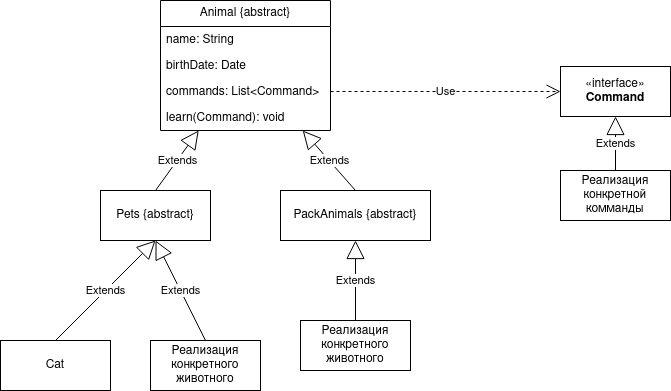

The diagram above was exported from draw.io. Its source (the exported page's mxGraphModel, read from the mxfile embedded in the PNG):
<mxGraphModel dx="1036" dy="655" grid="1" gridSize="10" guides="1" tooltips="1" connect="1" arrows="1" fold="1" page="1" pageScale="1" pageWidth="827" pageHeight="1169" math="0" shadow="0">
  <root>
    <mxCell id="0" />
    <mxCell id="1" parent="0" />
    <mxCell id="8ffTen7T7xylgSX1b3Pm-46" value="Animal {abstract}" style="swimlane;fontStyle=0;childLayout=stackLayout;horizontal=1;startSize=26;fillColor=none;horizontalStack=0;resizeParent=1;resizeParentMax=0;resizeLast=0;collapsible=1;marginBottom=0;whiteSpace=wrap;html=1;" vertex="1" parent="1">
      <mxGeometry x="180" y="40" width="170" height="130" as="geometry">
        <mxRectangle x="180" y="40" width="130" height="30" as="alternateBounds" />
      </mxGeometry>
    </mxCell>
    <mxCell id="8ffTen7T7xylgSX1b3Pm-47" value="name: String" style="text;strokeColor=none;fillColor=none;align=left;verticalAlign=top;spacingLeft=4;spacingRight=4;overflow=hidden;rotatable=0;points=[[0,0.5],[1,0.5]];portConstraint=eastwest;whiteSpace=wrap;html=1;" vertex="1" parent="8ffTen7T7xylgSX1b3Pm-46">
      <mxGeometry y="26" width="170" height="26" as="geometry" />
    </mxCell>
    <mxCell id="8ffTen7T7xylgSX1b3Pm-48" value="birthDate: Date" style="text;strokeColor=none;fillColor=none;align=left;verticalAlign=top;spacingLeft=4;spacingRight=4;overflow=hidden;rotatable=0;points=[[0,0.5],[1,0.5]];portConstraint=eastwest;whiteSpace=wrap;html=1;" vertex="1" parent="8ffTen7T7xylgSX1b3Pm-46">
      <mxGeometry y="52" width="170" height="26" as="geometry" />
    </mxCell>
    <mxCell id="8ffTen7T7xylgSX1b3Pm-49" value="commands: List&amp;lt;Command&amp;gt;" style="text;strokeColor=none;fillColor=none;align=left;verticalAlign=top;spacingLeft=4;spacingRight=4;overflow=hidden;rotatable=0;points=[[0,0.5],[1,0.5]];portConstraint=eastwest;whiteSpace=wrap;html=1;" vertex="1" parent="8ffTen7T7xylgSX1b3Pm-46">
      <mxGeometry y="78" width="170" height="26" as="geometry" />
    </mxCell>
    <mxCell id="8ffTen7T7xylgSX1b3Pm-72" value="learn(Command): void" style="text;strokeColor=none;fillColor=none;align=left;verticalAlign=top;spacingLeft=4;spacingRight=4;overflow=hidden;rotatable=0;points=[[0,0.5],[1,0.5]];portConstraint=eastwest;whiteSpace=wrap;html=1;" vertex="1" parent="8ffTen7T7xylgSX1b3Pm-46">
      <mxGeometry y="104" width="170" height="26" as="geometry" />
    </mxCell>
    <mxCell id="8ffTen7T7xylgSX1b3Pm-55" value="Pets {abstract}" style="html=1;whiteSpace=wrap;" vertex="1" parent="1">
      <mxGeometry x="120" y="230" width="110" height="50" as="geometry" />
    </mxCell>
    <mxCell id="8ffTen7T7xylgSX1b3Pm-56" value="PackAnimals {abstract}" style="html=1;whiteSpace=wrap;" vertex="1" parent="1">
      <mxGeometry x="300" y="230" width="150" height="50" as="geometry" />
    </mxCell>
    <mxCell id="8ffTen7T7xylgSX1b3Pm-59" value="Cat" style="html=1;whiteSpace=wrap;" vertex="1" parent="1">
      <mxGeometry x="20" y="380" width="110" height="50" as="geometry" />
    </mxCell>
    <mxCell id="8ffTen7T7xylgSX1b3Pm-60" value="Extends" style="endArrow=block;endSize=16;endFill=0;html=1;rounded=0;exitX=0.5;exitY=0;exitDx=0;exitDy=0;" edge="1" parent="1" source="8ffTen7T7xylgSX1b3Pm-55" target="8ffTen7T7xylgSX1b3Pm-46">
      <mxGeometry width="160" relative="1" as="geometry">
        <mxPoint x="330" y="340" as="sourcePoint" />
        <mxPoint x="490" y="340" as="targetPoint" />
      </mxGeometry>
    </mxCell>
    <mxCell id="8ffTen7T7xylgSX1b3Pm-61" value="Extends" style="endArrow=block;endSize=16;endFill=0;html=1;rounded=0;exitX=0.5;exitY=0;exitDx=0;exitDy=0;" edge="1" parent="1" source="8ffTen7T7xylgSX1b3Pm-56" target="8ffTen7T7xylgSX1b3Pm-46">
      <mxGeometry width="160" relative="1" as="geometry">
        <mxPoint x="510" y="406" as="sourcePoint" />
        <mxPoint x="566" y="320" as="targetPoint" />
      </mxGeometry>
    </mxCell>
    <mxCell id="8ffTen7T7xylgSX1b3Pm-62" value="Use" style="endArrow=open;endSize=12;dashed=1;html=1;rounded=0;exitX=1;exitY=0.5;exitDx=0;exitDy=0;" edge="1" parent="1" source="8ffTen7T7xylgSX1b3Pm-49" target="8ffTen7T7xylgSX1b3Pm-63">
      <mxGeometry width="160" relative="1" as="geometry">
        <mxPoint x="330" y="340" as="sourcePoint" />
        <mxPoint x="490" y="340" as="targetPoint" />
      </mxGeometry>
    </mxCell>
    <mxCell id="8ffTen7T7xylgSX1b3Pm-63" value="«interface»&lt;b&gt;&lt;br&gt;Command&lt;/b&gt;&lt;br&gt;&lt;b&gt;&lt;/b&gt;" style="html=1;whiteSpace=wrap;" vertex="1" parent="1">
      <mxGeometry x="580" y="106" width="110" height="50" as="geometry" />
    </mxCell>
    <mxCell id="8ffTen7T7xylgSX1b3Pm-64" value="Extends" style="endArrow=block;endSize=16;endFill=0;html=1;rounded=0;exitX=0.5;exitY=0;exitDx=0;exitDy=0;entryX=0.5;entryY=1;entryDx=0;entryDy=0;" edge="1" parent="1" source="8ffTen7T7xylgSX1b3Pm-68" target="8ffTen7T7xylgSX1b3Pm-63">
      <mxGeometry width="160" relative="1" as="geometry">
        <mxPoint x="610" y="376" as="sourcePoint" />
        <mxPoint x="666" y="290" as="targetPoint" />
      </mxGeometry>
    </mxCell>
    <mxCell id="8ffTen7T7xylgSX1b3Pm-65" value="Extends" style="endArrow=block;endSize=16;endFill=0;html=1;rounded=0;exitX=0.5;exitY=0;exitDx=0;exitDy=0;entryX=0.5;entryY=1;entryDx=0;entryDy=0;" edge="1" parent="1" source="8ffTen7T7xylgSX1b3Pm-59" target="8ffTen7T7xylgSX1b3Pm-55">
      <mxGeometry width="160" relative="1" as="geometry">
        <mxPoint x="370" y="410" as="sourcePoint" />
        <mxPoint x="426" y="324" as="targetPoint" />
      </mxGeometry>
    </mxCell>
    <mxCell id="8ffTen7T7xylgSX1b3Pm-66" value="Реализация конкретного животного" style="html=1;whiteSpace=wrap;" vertex="1" parent="1">
      <mxGeometry x="320" y="360" width="110" height="50" as="geometry" />
    </mxCell>
    <mxCell id="8ffTen7T7xylgSX1b3Pm-67" value="Extends" style="endArrow=block;endSize=16;endFill=0;html=1;rounded=0;exitX=0.5;exitY=0;exitDx=0;exitDy=0;entryX=0.5;entryY=1;entryDx=0;entryDy=0;" edge="1" parent="1" source="8ffTen7T7xylgSX1b3Pm-66">
      <mxGeometry width="160" relative="1" as="geometry">
        <mxPoint x="570" y="410" as="sourcePoint" />
        <mxPoint x="375" y="280" as="targetPoint" />
      </mxGeometry>
    </mxCell>
    <mxCell id="8ffTen7T7xylgSX1b3Pm-68" value="Реализация конкретной комманды" style="html=1;whiteSpace=wrap;" vertex="1" parent="1">
      <mxGeometry x="580" y="210" width="110" height="50" as="geometry" />
    </mxCell>
    <mxCell id="8ffTen7T7xylgSX1b3Pm-70" value="Реализация конкретного животного" style="html=1;whiteSpace=wrap;" vertex="1" parent="1">
      <mxGeometry x="170" y="380" width="110" height="50" as="geometry" />
    </mxCell>
    <mxCell id="8ffTen7T7xylgSX1b3Pm-71" value="Extends" style="endArrow=block;endSize=16;endFill=0;html=1;rounded=0;exitX=0.5;exitY=0;exitDx=0;exitDy=0;entryX=0.5;entryY=1;entryDx=0;entryDy=0;" edge="1" parent="1" source="8ffTen7T7xylgSX1b3Pm-70" target="8ffTen7T7xylgSX1b3Pm-55">
      <mxGeometry width="160" relative="1" as="geometry">
        <mxPoint x="560" y="540" as="sourcePoint" />
        <mxPoint x="365" y="410" as="targetPoint" />
      </mxGeometry>
    </mxCell>
  </root>
</mxGraphModel>